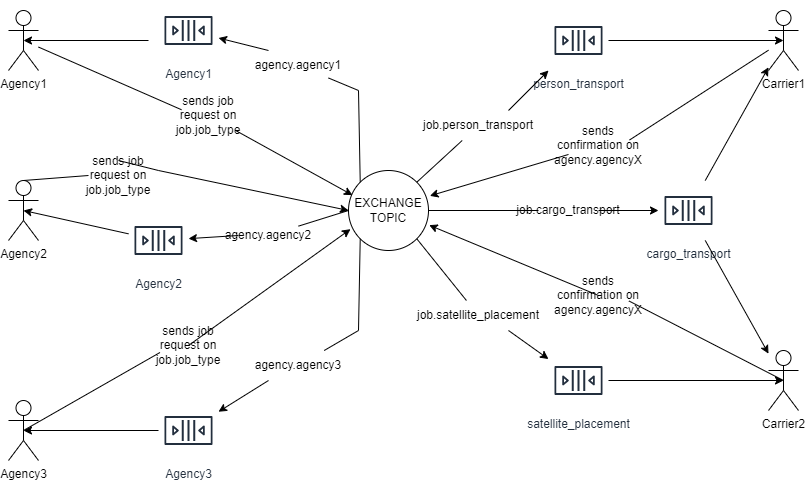

The diagram above was exported from draw.io. Its source (the exported page's mxGraphModel, read from the mxfile embedded in the PNG):
<mxGraphModel dx="1216" dy="1684" grid="1" gridSize="10" guides="1" tooltips="1" connect="1" arrows="1" fold="1" page="1" pageScale="1" pageWidth="827" pageHeight="1169" math="0" shadow="0">
  <root>
    <mxCell id="0" />
    <mxCell id="1" parent="0" />
    <mxCell id="zVLH8IYwBvb5hY8pPpOS-1" value="Agency1" style="shape=umlActor;verticalLabelPosition=bottom;verticalAlign=top;html=1;outlineConnect=0;" vertex="1" parent="1">
      <mxGeometry x="20" width="30" height="60" as="geometry" />
    </mxCell>
    <mxCell id="zVLH8IYwBvb5hY8pPpOS-2" value="Agency2" style="shape=umlActor;verticalLabelPosition=bottom;verticalAlign=top;html=1;outlineConnect=0;" vertex="1" parent="1">
      <mxGeometry x="20" y="170" width="30" height="60" as="geometry" />
    </mxCell>
    <mxCell id="zVLH8IYwBvb5hY8pPpOS-4" value="Agency3" style="shape=umlActor;verticalLabelPosition=bottom;verticalAlign=top;html=1;outlineConnect=0;" vertex="1" parent="1">
      <mxGeometry x="20" y="390" width="30" height="60" as="geometry" />
    </mxCell>
    <mxCell id="zVLH8IYwBvb5hY8pPpOS-6" value="Agency1" style="sketch=0;outlineConnect=0;fontColor=#232F3E;gradientColor=none;strokeColor=#232F3E;fillColor=#ffffff;dashed=0;verticalLabelPosition=bottom;verticalAlign=top;align=center;html=1;fontSize=12;fontStyle=0;aspect=fixed;shape=mxgraph.aws4.resourceIcon;resIcon=mxgraph.aws4.queue;" vertex="1" parent="1">
      <mxGeometry x="170" y="-10" width="60" height="60" as="geometry" />
    </mxCell>
    <mxCell id="zVLH8IYwBvb5hY8pPpOS-8" value="Agency2" style="sketch=0;outlineConnect=0;fontColor=#232F3E;gradientColor=none;strokeColor=#232F3E;fillColor=#ffffff;dashed=0;verticalLabelPosition=bottom;verticalAlign=top;align=center;html=1;fontSize=12;fontStyle=0;aspect=fixed;shape=mxgraph.aws4.resourceIcon;resIcon=mxgraph.aws4.queue;" vertex="1" parent="1">
      <mxGeometry x="140" y="200" width="60" height="60" as="geometry" />
    </mxCell>
    <mxCell id="zVLH8IYwBvb5hY8pPpOS-9" value="Agency3" style="sketch=0;outlineConnect=0;fontColor=#232F3E;gradientColor=none;strokeColor=#232F3E;fillColor=#ffffff;dashed=0;verticalLabelPosition=bottom;verticalAlign=top;align=center;html=1;fontSize=12;fontStyle=0;aspect=fixed;shape=mxgraph.aws4.resourceIcon;resIcon=mxgraph.aws4.queue;" vertex="1" parent="1">
      <mxGeometry x="170" y="390" width="60" height="60" as="geometry" />
    </mxCell>
    <mxCell id="zVLH8IYwBvb5hY8pPpOS-10" value="EXCHANGE&lt;br&gt;TOPIC" style="ellipse;whiteSpace=wrap;html=1;aspect=fixed;" vertex="1" parent="1">
      <mxGeometry x="360" y="160" width="80" height="80" as="geometry" />
    </mxCell>
    <mxCell id="zVLH8IYwBvb5hY8pPpOS-12" value="" style="endArrow=classic;html=1;rounded=0;exitX=0;exitY=0.5;exitDx=0;exitDy=0;startArrow=none;" edge="1" parent="1" source="zVLH8IYwBvb5hY8pPpOS-14" target="zVLH8IYwBvb5hY8pPpOS-8">
      <mxGeometry width="50" height="50" relative="1" as="geometry">
        <mxPoint x="390" y="250" as="sourcePoint" />
        <mxPoint x="250" y="210" as="targetPoint" />
      </mxGeometry>
    </mxCell>
    <mxCell id="zVLH8IYwBvb5hY8pPpOS-16" value="" style="endArrow=classic;html=1;rounded=0;entryX=0.5;entryY=0.5;entryDx=0;entryDy=0;entryPerimeter=0;" edge="1" parent="1" source="zVLH8IYwBvb5hY8pPpOS-8" target="zVLH8IYwBvb5hY8pPpOS-2">
      <mxGeometry width="50" height="50" relative="1" as="geometry">
        <mxPoint x="350" y="310" as="sourcePoint" />
        <mxPoint x="290" y="280" as="targetPoint" />
      </mxGeometry>
    </mxCell>
    <mxCell id="zVLH8IYwBvb5hY8pPpOS-19" value="" style="endArrow=classic;html=1;rounded=0;exitX=0;exitY=0;exitDx=0;exitDy=0;startArrow=none;" edge="1" parent="1" source="zVLH8IYwBvb5hY8pPpOS-18" target="zVLH8IYwBvb5hY8pPpOS-6">
      <mxGeometry width="50" height="50" relative="1" as="geometry">
        <mxPoint x="390" y="250" as="sourcePoint" />
        <mxPoint x="290" y="80" as="targetPoint" />
        <Array as="points" />
      </mxGeometry>
    </mxCell>
    <mxCell id="zVLH8IYwBvb5hY8pPpOS-20" value="" style="endArrow=classic;html=1;rounded=0;exitX=0;exitY=1;exitDx=0;exitDy=0;startArrow=none;" edge="1" parent="1" source="zVLH8IYwBvb5hY8pPpOS-17" target="zVLH8IYwBvb5hY8pPpOS-9">
      <mxGeometry width="50" height="50" relative="1" as="geometry">
        <mxPoint x="390" y="250" as="sourcePoint" />
        <mxPoint x="440" y="200" as="targetPoint" />
        <Array as="points" />
      </mxGeometry>
    </mxCell>
    <mxCell id="zVLH8IYwBvb5hY8pPpOS-21" value="" style="endArrow=classic;html=1;rounded=0;entryX=0.5;entryY=0.5;entryDx=0;entryDy=0;entryPerimeter=0;" edge="1" parent="1" target="zVLH8IYwBvb5hY8pPpOS-1">
      <mxGeometry width="50" height="50" relative="1" as="geometry">
        <mxPoint x="160" y="30" as="sourcePoint" />
        <mxPoint x="440" y="150" as="targetPoint" />
      </mxGeometry>
    </mxCell>
    <mxCell id="zVLH8IYwBvb5hY8pPpOS-23" value="" style="endArrow=classic;html=1;rounded=0;entryX=0.5;entryY=0.5;entryDx=0;entryDy=0;entryPerimeter=0;" edge="1" parent="1" source="zVLH8IYwBvb5hY8pPpOS-9" target="zVLH8IYwBvb5hY8pPpOS-4">
      <mxGeometry width="50" height="50" relative="1" as="geometry">
        <mxPoint x="320" y="440" as="sourcePoint" />
        <mxPoint x="440" y="260" as="targetPoint" />
      </mxGeometry>
    </mxCell>
    <mxCell id="zVLH8IYwBvb5hY8pPpOS-25" value="Carrier1" style="shape=umlActor;verticalLabelPosition=bottom;verticalAlign=top;html=1;outlineConnect=0;" vertex="1" parent="1">
      <mxGeometry x="780" width="30" height="60" as="geometry" />
    </mxCell>
    <mxCell id="zVLH8IYwBvb5hY8pPpOS-26" value="Carrier2" style="shape=umlActor;verticalLabelPosition=bottom;verticalAlign=top;html=1;outlineConnect=0;" vertex="1" parent="1">
      <mxGeometry x="780" y="340" width="30" height="60" as="geometry" />
    </mxCell>
    <mxCell id="zVLH8IYwBvb5hY8pPpOS-27" value="person_transport" style="sketch=0;outlineConnect=0;fontColor=#232F3E;gradientColor=none;strokeColor=#232F3E;fillColor=#ffffff;dashed=0;verticalLabelPosition=bottom;verticalAlign=top;align=center;html=1;fontSize=12;fontStyle=0;aspect=fixed;shape=mxgraph.aws4.resourceIcon;resIcon=mxgraph.aws4.queue;" vertex="1" parent="1">
      <mxGeometry x="560" width="60" height="60" as="geometry" />
    </mxCell>
    <mxCell id="zVLH8IYwBvb5hY8pPpOS-28" value="cargo_transport" style="sketch=0;outlineConnect=0;fontColor=#232F3E;gradientColor=none;strokeColor=#232F3E;fillColor=#ffffff;dashed=0;verticalLabelPosition=bottom;verticalAlign=top;align=center;html=1;fontSize=12;fontStyle=0;aspect=fixed;shape=mxgraph.aws4.resourceIcon;resIcon=mxgraph.aws4.queue;" vertex="1" parent="1">
      <mxGeometry x="670" y="170" width="60" height="60" as="geometry" />
    </mxCell>
    <mxCell id="zVLH8IYwBvb5hY8pPpOS-29" value="satellite_placement" style="sketch=0;outlineConnect=0;fontColor=#232F3E;gradientColor=none;strokeColor=#232F3E;fillColor=#ffffff;dashed=0;verticalLabelPosition=bottom;verticalAlign=top;align=center;html=1;fontSize=12;fontStyle=0;aspect=fixed;shape=mxgraph.aws4.resourceIcon;resIcon=mxgraph.aws4.queue;" vertex="1" parent="1">
      <mxGeometry x="560" y="340" width="60" height="60" as="geometry" />
    </mxCell>
    <mxCell id="zVLH8IYwBvb5hY8pPpOS-32" value="" style="endArrow=classic;html=1;rounded=0;entryX=0.5;entryY=0.5;entryDx=0;entryDy=0;entryPerimeter=0;" edge="1" parent="1" source="zVLH8IYwBvb5hY8pPpOS-29" target="zVLH8IYwBvb5hY8pPpOS-26">
      <mxGeometry width="50" height="50" relative="1" as="geometry">
        <mxPoint x="650" y="310" as="sourcePoint" />
        <mxPoint x="440" y="210" as="targetPoint" />
      </mxGeometry>
    </mxCell>
    <mxCell id="zVLH8IYwBvb5hY8pPpOS-33" value="" style="endArrow=classic;html=1;rounded=0;" edge="1" parent="1" source="zVLH8IYwBvb5hY8pPpOS-28" target="zVLH8IYwBvb5hY8pPpOS-26">
      <mxGeometry width="50" height="50" relative="1" as="geometry">
        <mxPoint x="390" y="260" as="sourcePoint" />
        <mxPoint x="440" y="210" as="targetPoint" />
      </mxGeometry>
    </mxCell>
    <mxCell id="zVLH8IYwBvb5hY8pPpOS-34" value="" style="endArrow=classic;html=1;rounded=0;" edge="1" parent="1" source="zVLH8IYwBvb5hY8pPpOS-28" target="zVLH8IYwBvb5hY8pPpOS-25">
      <mxGeometry width="50" height="50" relative="1" as="geometry">
        <mxPoint x="390" y="260" as="sourcePoint" />
        <mxPoint x="440" y="210" as="targetPoint" />
      </mxGeometry>
    </mxCell>
    <mxCell id="zVLH8IYwBvb5hY8pPpOS-35" value="" style="endArrow=classic;html=1;rounded=0;entryX=0.5;entryY=0.5;entryDx=0;entryDy=0;entryPerimeter=0;" edge="1" parent="1" source="zVLH8IYwBvb5hY8pPpOS-27" target="zVLH8IYwBvb5hY8pPpOS-25">
      <mxGeometry width="50" height="50" relative="1" as="geometry">
        <mxPoint x="390" y="260" as="sourcePoint" />
        <mxPoint x="440" y="210" as="targetPoint" />
      </mxGeometry>
    </mxCell>
    <mxCell id="zVLH8IYwBvb5hY8pPpOS-36" value="" style="endArrow=classic;html=1;rounded=0;exitX=1;exitY=0;exitDx=0;exitDy=0;startArrow=none;" edge="1" parent="1" source="zVLH8IYwBvb5hY8pPpOS-39" target="zVLH8IYwBvb5hY8pPpOS-27">
      <mxGeometry width="50" height="50" relative="1" as="geometry">
        <mxPoint x="390" y="260" as="sourcePoint" />
        <mxPoint x="440" y="210" as="targetPoint" />
      </mxGeometry>
    </mxCell>
    <mxCell id="zVLH8IYwBvb5hY8pPpOS-37" value="" style="endArrow=classic;html=1;rounded=0;exitX=1;exitY=1;exitDx=0;exitDy=0;startArrow=none;" edge="1" parent="1" source="zVLH8IYwBvb5hY8pPpOS-42" target="zVLH8IYwBvb5hY8pPpOS-29">
      <mxGeometry width="50" height="50" relative="1" as="geometry">
        <mxPoint x="390" y="260" as="sourcePoint" />
        <mxPoint x="440" y="210" as="targetPoint" />
      </mxGeometry>
    </mxCell>
    <mxCell id="zVLH8IYwBvb5hY8pPpOS-38" value="" style="endArrow=classic;html=1;rounded=0;exitX=1;exitY=0.5;exitDx=0;exitDy=0;startArrow=none;" edge="1" parent="1" source="zVLH8IYwBvb5hY8pPpOS-41" target="zVLH8IYwBvb5hY8pPpOS-28">
      <mxGeometry width="50" height="50" relative="1" as="geometry">
        <mxPoint x="390" y="260" as="sourcePoint" />
        <mxPoint x="440" y="210" as="targetPoint" />
      </mxGeometry>
    </mxCell>
    <mxCell id="zVLH8IYwBvb5hY8pPpOS-43" value="" style="endArrow=none;html=1;rounded=0;exitX=1;exitY=1;exitDx=0;exitDy=0;" edge="1" parent="1" source="zVLH8IYwBvb5hY8pPpOS-10" target="zVLH8IYwBvb5hY8pPpOS-42">
      <mxGeometry width="50" height="50" relative="1" as="geometry">
        <mxPoint x="482.28427124746213" y="228.28427124746213" as="sourcePoint" />
        <mxPoint x="563.450663314467" y="320" as="targetPoint" />
      </mxGeometry>
    </mxCell>
    <mxCell id="zVLH8IYwBvb5hY8pPpOS-42" value="job.satellite_placement" style="text;html=1;strokeColor=none;fillColor=none;align=center;verticalAlign=middle;whiteSpace=wrap;rounded=0;" vertex="1" parent="1">
      <mxGeometry x="460" y="290" width="60" height="30" as="geometry" />
    </mxCell>
    <mxCell id="zVLH8IYwBvb5hY8pPpOS-44" value="" style="endArrow=none;html=1;rounded=0;exitX=1;exitY=0;exitDx=0;exitDy=0;" edge="1" parent="1" source="zVLH8IYwBvb5hY8pPpOS-10" target="zVLH8IYwBvb5hY8pPpOS-39">
      <mxGeometry width="50" height="50" relative="1" as="geometry">
        <mxPoint x="482.28427124746213" y="171.71572875253787" as="sourcePoint" />
        <mxPoint x="565.4663175523456" y="70" as="targetPoint" />
      </mxGeometry>
    </mxCell>
    <mxCell id="zVLH8IYwBvb5hY8pPpOS-39" value="job.person_transport" style="text;html=1;strokeColor=none;fillColor=none;align=center;verticalAlign=middle;whiteSpace=wrap;rounded=0;" vertex="1" parent="1">
      <mxGeometry x="460" y="100" width="60" height="30" as="geometry" />
    </mxCell>
    <mxCell id="zVLH8IYwBvb5hY8pPpOS-46" value="" style="endArrow=none;html=1;rounded=0;exitX=1;exitY=0.5;exitDx=0;exitDy=0;" edge="1" parent="1" source="zVLH8IYwBvb5hY8pPpOS-10" target="zVLH8IYwBvb5hY8pPpOS-41">
      <mxGeometry width="50" height="50" relative="1" as="geometry">
        <mxPoint x="494" y="200" as="sourcePoint" />
        <mxPoint x="640" y="200" as="targetPoint" />
      </mxGeometry>
    </mxCell>
    <mxCell id="zVLH8IYwBvb5hY8pPpOS-41" value="job.cargo_transport" style="text;html=1;strokeColor=none;fillColor=none;align=center;verticalAlign=middle;whiteSpace=wrap;rounded=0;" vertex="1" parent="1">
      <mxGeometry x="550" y="185" width="60" height="30" as="geometry" />
    </mxCell>
    <mxCell id="zVLH8IYwBvb5hY8pPpOS-47" value="" style="endArrow=none;html=1;rounded=0;exitX=0;exitY=0.5;exitDx=0;exitDy=0;" edge="1" parent="1" source="zVLH8IYwBvb5hY8pPpOS-10" target="zVLH8IYwBvb5hY8pPpOS-14">
      <mxGeometry width="50" height="50" relative="1" as="geometry">
        <mxPoint x="380" y="200" as="sourcePoint" />
        <mxPoint x="230" y="200" as="targetPoint" />
      </mxGeometry>
    </mxCell>
    <mxCell id="zVLH8IYwBvb5hY8pPpOS-14" value="agency.agency2" style="text;html=1;strokeColor=none;fillColor=none;align=center;verticalAlign=middle;whiteSpace=wrap;rounded=0;" vertex="1" parent="1">
      <mxGeometry x="250" y="210" width="60" height="30" as="geometry" />
    </mxCell>
    <mxCell id="zVLH8IYwBvb5hY8pPpOS-48" value="" style="endArrow=none;html=1;rounded=0;exitX=0;exitY=0;exitDx=0;exitDy=0;" edge="1" parent="1" source="zVLH8IYwBvb5hY8pPpOS-10" target="zVLH8IYwBvb5hY8pPpOS-18">
      <mxGeometry width="50" height="50" relative="1" as="geometry">
        <mxPoint x="391.71572875253787" y="171.71572875253787" as="sourcePoint" />
        <mxPoint x="230" y="38.823529411764696" as="targetPoint" />
        <Array as="points">
          <mxPoint x="370" y="80" />
        </Array>
      </mxGeometry>
    </mxCell>
    <mxCell id="zVLH8IYwBvb5hY8pPpOS-18" value="agency.agency1" style="text;html=1;strokeColor=none;fillColor=none;align=center;verticalAlign=middle;whiteSpace=wrap;rounded=0;" vertex="1" parent="1">
      <mxGeometry x="280" y="40" width="60" height="30" as="geometry" />
    </mxCell>
    <mxCell id="zVLH8IYwBvb5hY8pPpOS-49" value="" style="endArrow=none;html=1;rounded=0;exitX=0;exitY=1;exitDx=0;exitDy=0;" edge="1" parent="1" source="zVLH8IYwBvb5hY8pPpOS-10" target="zVLH8IYwBvb5hY8pPpOS-17">
      <mxGeometry width="50" height="50" relative="1" as="geometry">
        <mxPoint x="391.71572875253787" y="228.28427124746213" as="sourcePoint" />
        <mxPoint x="230" y="369.4117647058823" as="targetPoint" />
        <Array as="points">
          <mxPoint x="370" y="320" />
        </Array>
      </mxGeometry>
    </mxCell>
    <mxCell id="zVLH8IYwBvb5hY8pPpOS-17" value="agency.agency3" style="text;html=1;strokeColor=none;fillColor=none;align=center;verticalAlign=middle;whiteSpace=wrap;rounded=0;" vertex="1" parent="1">
      <mxGeometry x="280" y="340" width="60" height="30" as="geometry" />
    </mxCell>
    <mxCell id="zVLH8IYwBvb5hY8pPpOS-51" value="" style="endArrow=classic;html=1;rounded=0;entryX=1.017;entryY=0.317;entryDx=0;entryDy=0;entryPerimeter=0;startArrow=none;" edge="1" parent="1" source="zVLH8IYwBvb5hY8pPpOS-52" target="zVLH8IYwBvb5hY8pPpOS-10">
      <mxGeometry width="50" height="50" relative="1" as="geometry">
        <mxPoint x="400" y="180" as="sourcePoint" />
        <mxPoint x="450" y="130" as="targetPoint" />
      </mxGeometry>
    </mxCell>
    <mxCell id="zVLH8IYwBvb5hY8pPpOS-53" value="" style="endArrow=none;html=1;rounded=0;entryX=1.017;entryY=0.317;entryDx=0;entryDy=0;entryPerimeter=0;" edge="1" parent="1" source="zVLH8IYwBvb5hY8pPpOS-25" target="zVLH8IYwBvb5hY8pPpOS-52">
      <mxGeometry width="50" height="50" relative="1" as="geometry">
        <mxPoint x="780" y="36.5897522904649" as="sourcePoint" />
        <mxPoint x="441.3599999999999" y="185.36" as="targetPoint" />
      </mxGeometry>
    </mxCell>
    <mxCell id="zVLH8IYwBvb5hY8pPpOS-52" value="sends confirmation on agency.agencyX" style="text;html=1;strokeColor=none;fillColor=none;align=center;verticalAlign=middle;whiteSpace=wrap;rounded=0;" vertex="1" parent="1">
      <mxGeometry x="580" y="120" width="60" height="30" as="geometry" />
    </mxCell>
    <mxCell id="zVLH8IYwBvb5hY8pPpOS-54" value="" style="endArrow=classic;html=1;rounded=0;exitX=0.5;exitY=0.5;exitDx=0;exitDy=0;exitPerimeter=0;entryX=1.008;entryY=0.683;entryDx=0;entryDy=0;entryPerimeter=0;startArrow=none;" edge="1" parent="1" source="zVLH8IYwBvb5hY8pPpOS-55" target="zVLH8IYwBvb5hY8pPpOS-10">
      <mxGeometry width="50" height="50" relative="1" as="geometry">
        <mxPoint x="400" y="250" as="sourcePoint" />
        <mxPoint x="450" y="200" as="targetPoint" />
      </mxGeometry>
    </mxCell>
    <mxCell id="zVLH8IYwBvb5hY8pPpOS-56" value="" style="endArrow=none;html=1;rounded=0;exitX=0.5;exitY=0.5;exitDx=0;exitDy=0;exitPerimeter=0;entryX=1.008;entryY=0.683;entryDx=0;entryDy=0;entryPerimeter=0;" edge="1" parent="1" source="zVLH8IYwBvb5hY8pPpOS-26" target="zVLH8IYwBvb5hY8pPpOS-55">
      <mxGeometry width="50" height="50" relative="1" as="geometry">
        <mxPoint x="795" y="370" as="sourcePoint" />
        <mxPoint x="440.6400000000001" y="214.64" as="targetPoint" />
      </mxGeometry>
    </mxCell>
    <mxCell id="zVLH8IYwBvb5hY8pPpOS-55" value="sends confirmation on agency.agencyX" style="text;html=1;strokeColor=none;fillColor=none;align=center;verticalAlign=middle;whiteSpace=wrap;rounded=0;" vertex="1" parent="1">
      <mxGeometry x="580" y="270" width="60" height="30" as="geometry" />
    </mxCell>
    <mxCell id="zVLH8IYwBvb5hY8pPpOS-57" value="" style="endArrow=classic;html=1;rounded=0;exitX=0.5;exitY=0.5;exitDx=0;exitDy=0;exitPerimeter=0;entryX=0.025;entryY=0.733;entryDx=0;entryDy=0;entryPerimeter=0;startArrow=none;" edge="1" parent="1" source="zVLH8IYwBvb5hY8pPpOS-58" target="zVLH8IYwBvb5hY8pPpOS-10">
      <mxGeometry width="50" height="50" relative="1" as="geometry">
        <mxPoint x="400" y="250" as="sourcePoint" />
        <mxPoint x="450" y="200" as="targetPoint" />
      </mxGeometry>
    </mxCell>
    <mxCell id="zVLH8IYwBvb5hY8pPpOS-59" value="" style="endArrow=none;html=1;rounded=0;exitX=0.5;exitY=0.5;exitDx=0;exitDy=0;exitPerimeter=0;entryX=0.025;entryY=0.733;entryDx=0;entryDy=0;entryPerimeter=0;" edge="1" parent="1" source="zVLH8IYwBvb5hY8pPpOS-4" target="zVLH8IYwBvb5hY8pPpOS-58">
      <mxGeometry width="50" height="50" relative="1" as="geometry">
        <mxPoint x="65" y="380" as="sourcePoint" />
        <mxPoint x="362" y="218.64" as="targetPoint" />
      </mxGeometry>
    </mxCell>
    <mxCell id="zVLH8IYwBvb5hY8pPpOS-58" value="sends job request on job.job_type" style="text;html=1;strokeColor=none;fillColor=none;align=center;verticalAlign=middle;whiteSpace=wrap;rounded=0;" vertex="1" parent="1">
      <mxGeometry x="170" y="320" width="60" height="30" as="geometry" />
    </mxCell>
    <mxCell id="zVLH8IYwBvb5hY8pPpOS-60" value="" style="endArrow=classic;html=1;rounded=0;entryX=0.05;entryY=0.308;entryDx=0;entryDy=0;entryPerimeter=0;startArrow=none;" edge="1" parent="1" source="zVLH8IYwBvb5hY8pPpOS-63" target="zVLH8IYwBvb5hY8pPpOS-10">
      <mxGeometry width="50" height="50" relative="1" as="geometry">
        <mxPoint x="400" y="260" as="sourcePoint" />
        <mxPoint x="450" y="210" as="targetPoint" />
      </mxGeometry>
    </mxCell>
    <mxCell id="zVLH8IYwBvb5hY8pPpOS-64" value="" style="endArrow=none;html=1;rounded=0;entryX=0.05;entryY=0.308;entryDx=0;entryDy=0;entryPerimeter=0;" edge="1" parent="1" source="zVLH8IYwBvb5hY8pPpOS-1" target="zVLH8IYwBvb5hY8pPpOS-63">
      <mxGeometry width="50" height="50" relative="1" as="geometry">
        <mxPoint x="80" y="37.75785953177257" as="sourcePoint" />
        <mxPoint x="364" y="184.64" as="targetPoint" />
      </mxGeometry>
    </mxCell>
    <mxCell id="zVLH8IYwBvb5hY8pPpOS-63" value="sends job request on job.job_type" style="text;html=1;strokeColor=none;fillColor=none;align=center;verticalAlign=middle;whiteSpace=wrap;rounded=0;" vertex="1" parent="1">
      <mxGeometry x="190" y="90" width="60" height="30" as="geometry" />
    </mxCell>
    <mxCell id="zVLH8IYwBvb5hY8pPpOS-65" value="" style="endArrow=classic;html=1;rounded=0;exitX=0.5;exitY=0;exitDx=0;exitDy=0;exitPerimeter=0;entryX=0;entryY=0.5;entryDx=0;entryDy=0;startArrow=none;" edge="1" parent="1" source="zVLH8IYwBvb5hY8pPpOS-67" target="zVLH8IYwBvb5hY8pPpOS-10">
      <mxGeometry width="50" height="50" relative="1" as="geometry">
        <mxPoint x="400" y="260" as="sourcePoint" />
        <mxPoint x="120" y="160" as="targetPoint" />
        <Array as="points">
          <mxPoint x="170" y="160" />
        </Array>
      </mxGeometry>
    </mxCell>
    <mxCell id="zVLH8IYwBvb5hY8pPpOS-68" value="" style="endArrow=none;html=1;rounded=0;exitX=0.5;exitY=0;exitDx=0;exitDy=0;exitPerimeter=0;entryX=0;entryY=0.5;entryDx=0;entryDy=0;" edge="1" parent="1" source="zVLH8IYwBvb5hY8pPpOS-2" target="zVLH8IYwBvb5hY8pPpOS-67">
      <mxGeometry width="50" height="50" relative="1" as="geometry">
        <mxPoint x="34.999999999999886" y="170" as="sourcePoint" />
        <mxPoint x="360" y="200.00000000000023" as="targetPoint" />
        <Array as="points" />
      </mxGeometry>
    </mxCell>
    <mxCell id="zVLH8IYwBvb5hY8pPpOS-67" value="sends job request on job.job_type" style="text;html=1;strokeColor=none;fillColor=none;align=center;verticalAlign=middle;whiteSpace=wrap;rounded=0;" vertex="1" parent="1">
      <mxGeometry x="100" y="150" width="60" height="30" as="geometry" />
    </mxCell>
  </root>
</mxGraphModel>